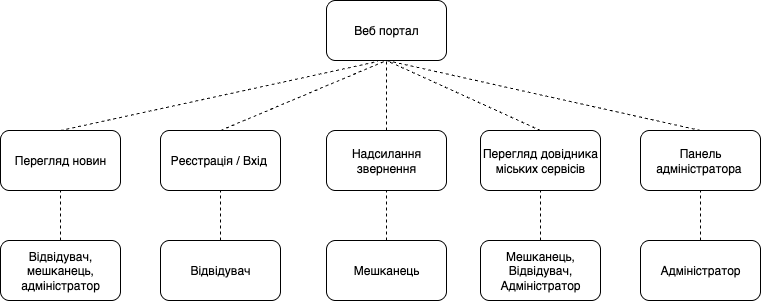

The diagram above was exported from draw.io. Its source (the exported page's mxGraphModel, read from the mxfile embedded in the PNG):
<mxGraphModel dx="1378" dy="767" grid="1" gridSize="10" guides="1" tooltips="1" connect="1" arrows="1" fold="1" page="1" pageScale="1" pageWidth="827" pageHeight="1169" math="0" shadow="0">
  <root>
    <mxCell id="0" />
    <mxCell id="1" parent="0" />
    <mxCell id="q0NXgUxAjYi_m1UZ3xTG-3" value="Реєстрація / Вхід&amp;nbsp;" style="rounded=1;whiteSpace=wrap;html=1;" vertex="1" parent="1">
      <mxGeometry x="194" y="170" width="120" height="60" as="geometry" />
    </mxCell>
    <mxCell id="q0NXgUxAjYi_m1UZ3xTG-5" value="Веб портал" style="rounded=1;whiteSpace=wrap;html=1;" vertex="1" parent="1">
      <mxGeometry x="360" y="40" width="120" height="60" as="geometry" />
    </mxCell>
    <mxCell id="q0NXgUxAjYi_m1UZ3xTG-6" value="Перегляд новин" style="rounded=1;whiteSpace=wrap;html=1;" vertex="1" parent="1">
      <mxGeometry x="34" y="170" width="120" height="60" as="geometry" />
    </mxCell>
    <mxCell id="q0NXgUxAjYi_m1UZ3xTG-7" value="Надсилання звернення" style="rounded=1;whiteSpace=wrap;html=1;" vertex="1" parent="1">
      <mxGeometry x="360" y="170" width="120" height="60" as="geometry" />
    </mxCell>
    <mxCell id="q0NXgUxAjYi_m1UZ3xTG-8" value="Перегляд довідника міських сервісів" style="rounded=1;whiteSpace=wrap;html=1;" vertex="1" parent="1">
      <mxGeometry x="514" y="170" width="120" height="60" as="geometry" />
    </mxCell>
    <mxCell id="q0NXgUxAjYi_m1UZ3xTG-9" value="" style="endArrow=none;dashed=1;html=1;rounded=0;entryX=0.425;entryY=1.017;entryDx=0;entryDy=0;entryPerimeter=0;exitX=0.5;exitY=0;exitDx=0;exitDy=0;" edge="1" parent="1" source="q0NXgUxAjYi_m1UZ3xTG-6" target="q0NXgUxAjYi_m1UZ3xTG-5">
      <mxGeometry width="50" height="50" relative="1" as="geometry">
        <mxPoint x="390" y="420" as="sourcePoint" />
        <mxPoint x="400" y="110" as="targetPoint" />
      </mxGeometry>
    </mxCell>
    <mxCell id="q0NXgUxAjYi_m1UZ3xTG-10" value="" style="endArrow=none;dashed=1;html=1;rounded=0;exitX=0.5;exitY=0;exitDx=0;exitDy=0;entryX=0.5;entryY=1;entryDx=0;entryDy=0;" edge="1" parent="1" source="q0NXgUxAjYi_m1UZ3xTG-3" target="q0NXgUxAjYi_m1UZ3xTG-5">
      <mxGeometry width="50" height="50" relative="1" as="geometry">
        <mxPoint x="390" y="420" as="sourcePoint" />
        <mxPoint x="420" y="110" as="targetPoint" />
      </mxGeometry>
    </mxCell>
    <mxCell id="q0NXgUxAjYi_m1UZ3xTG-11" value="" style="endArrow=none;dashed=1;html=1;rounded=0;entryX=0.5;entryY=1;entryDx=0;entryDy=0;exitX=0.5;exitY=0;exitDx=0;exitDy=0;" edge="1" parent="1" source="q0NXgUxAjYi_m1UZ3xTG-7" target="q0NXgUxAjYi_m1UZ3xTG-5">
      <mxGeometry width="50" height="50" relative="1" as="geometry">
        <mxPoint x="390" y="420" as="sourcePoint" />
        <mxPoint x="440" y="370" as="targetPoint" />
      </mxGeometry>
    </mxCell>
    <mxCell id="q0NXgUxAjYi_m1UZ3xTG-12" value="" style="endArrow=none;dashed=1;html=1;rounded=0;entryX=0.5;entryY=1;entryDx=0;entryDy=0;exitX=0.5;exitY=0;exitDx=0;exitDy=0;" edge="1" parent="1" source="q0NXgUxAjYi_m1UZ3xTG-8" target="q0NXgUxAjYi_m1UZ3xTG-5">
      <mxGeometry width="50" height="50" relative="1" as="geometry">
        <mxPoint x="390" y="420" as="sourcePoint" />
        <mxPoint x="440" y="370" as="targetPoint" />
      </mxGeometry>
    </mxCell>
    <mxCell id="q0NXgUxAjYi_m1UZ3xTG-13" value="Панель адміністратора&amp;nbsp;" style="rounded=1;whiteSpace=wrap;html=1;" vertex="1" parent="1">
      <mxGeometry x="674" y="170" width="120" height="60" as="geometry" />
    </mxCell>
    <mxCell id="q0NXgUxAjYi_m1UZ3xTG-14" value="" style="endArrow=none;dashed=1;html=1;rounded=0;entryX=0.5;entryY=1;entryDx=0;entryDy=0;exitX=0.5;exitY=0;exitDx=0;exitDy=0;" edge="1" parent="1" source="q0NXgUxAjYi_m1UZ3xTG-13" target="q0NXgUxAjYi_m1UZ3xTG-5">
      <mxGeometry width="50" height="50" relative="1" as="geometry">
        <mxPoint x="440" y="420" as="sourcePoint" />
        <mxPoint x="490" y="370" as="targetPoint" />
      </mxGeometry>
    </mxCell>
    <mxCell id="q0NXgUxAjYi_m1UZ3xTG-15" value="Відвідувач, мешканець, адміністратор" style="rounded=1;whiteSpace=wrap;html=1;" vertex="1" parent="1">
      <mxGeometry x="34" y="280" width="120" height="60" as="geometry" />
    </mxCell>
    <mxCell id="q0NXgUxAjYi_m1UZ3xTG-16" value="" style="endArrow=none;dashed=1;html=1;rounded=0;entryX=0.5;entryY=1;entryDx=0;entryDy=0;exitX=0.5;exitY=0;exitDx=0;exitDy=0;" edge="1" parent="1" source="q0NXgUxAjYi_m1UZ3xTG-15" target="q0NXgUxAjYi_m1UZ3xTG-6">
      <mxGeometry width="50" height="50" relative="1" as="geometry">
        <mxPoint x="440" y="420" as="sourcePoint" />
        <mxPoint x="490" y="370" as="targetPoint" />
      </mxGeometry>
    </mxCell>
    <mxCell id="q0NXgUxAjYi_m1UZ3xTG-17" value="Адміністратор" style="rounded=1;whiteSpace=wrap;html=1;" vertex="1" parent="1">
      <mxGeometry x="674" y="280" width="120" height="60" as="geometry" />
    </mxCell>
    <mxCell id="q0NXgUxAjYi_m1UZ3xTG-18" value="" style="endArrow=none;dashed=1;html=1;rounded=0;entryX=0.5;entryY=1;entryDx=0;entryDy=0;exitX=0.5;exitY=0;exitDx=0;exitDy=0;" edge="1" parent="1" source="q0NXgUxAjYi_m1UZ3xTG-17" target="q0NXgUxAjYi_m1UZ3xTG-13">
      <mxGeometry width="50" height="50" relative="1" as="geometry">
        <mxPoint x="440" y="420" as="sourcePoint" />
        <mxPoint x="490" y="370" as="targetPoint" />
      </mxGeometry>
    </mxCell>
    <mxCell id="q0NXgUxAjYi_m1UZ3xTG-19" value="Мешканець" style="rounded=1;whiteSpace=wrap;html=1;" vertex="1" parent="1">
      <mxGeometry x="360" y="280" width="120" height="60" as="geometry" />
    </mxCell>
    <mxCell id="q0NXgUxAjYi_m1UZ3xTG-20" value="" style="endArrow=none;dashed=1;html=1;rounded=0;entryX=0.5;entryY=1;entryDx=0;entryDy=0;exitX=0.5;exitY=0;exitDx=0;exitDy=0;" edge="1" parent="1" source="q0NXgUxAjYi_m1UZ3xTG-19" target="q0NXgUxAjYi_m1UZ3xTG-7">
      <mxGeometry width="50" height="50" relative="1" as="geometry">
        <mxPoint x="440" y="420" as="sourcePoint" />
        <mxPoint x="490" y="370" as="targetPoint" />
      </mxGeometry>
    </mxCell>
    <mxCell id="q0NXgUxAjYi_m1UZ3xTG-21" value="Мешканець, Відвідувач, Адміністратор" style="rounded=1;whiteSpace=wrap;html=1;" vertex="1" parent="1">
      <mxGeometry x="514" y="280" width="120" height="60" as="geometry" />
    </mxCell>
    <mxCell id="q0NXgUxAjYi_m1UZ3xTG-22" value="" style="endArrow=none;dashed=1;html=1;rounded=0;entryX=0.5;entryY=1;entryDx=0;entryDy=0;exitX=0.5;exitY=0;exitDx=0;exitDy=0;" edge="1" parent="1" source="q0NXgUxAjYi_m1UZ3xTG-21" target="q0NXgUxAjYi_m1UZ3xTG-8">
      <mxGeometry width="50" height="50" relative="1" as="geometry">
        <mxPoint x="550" y="300" as="sourcePoint" />
        <mxPoint x="550" y="250" as="targetPoint" />
      </mxGeometry>
    </mxCell>
    <mxCell id="q0NXgUxAjYi_m1UZ3xTG-23" value="Відвідувач" style="rounded=1;whiteSpace=wrap;html=1;" vertex="1" parent="1">
      <mxGeometry x="194" y="280" width="120" height="60" as="geometry" />
    </mxCell>
    <mxCell id="q0NXgUxAjYi_m1UZ3xTG-24" value="" style="endArrow=none;dashed=1;html=1;rounded=0;exitX=0.5;exitY=0;exitDx=0;exitDy=0;entryX=0.5;entryY=1;entryDx=0;entryDy=0;" edge="1" parent="1" source="q0NXgUxAjYi_m1UZ3xTG-23" target="q0NXgUxAjYi_m1UZ3xTG-3">
      <mxGeometry width="50" height="50" relative="1" as="geometry">
        <mxPoint x="250" y="270" as="sourcePoint" />
        <mxPoint x="260" y="240" as="targetPoint" />
      </mxGeometry>
    </mxCell>
  </root>
</mxGraphModel>